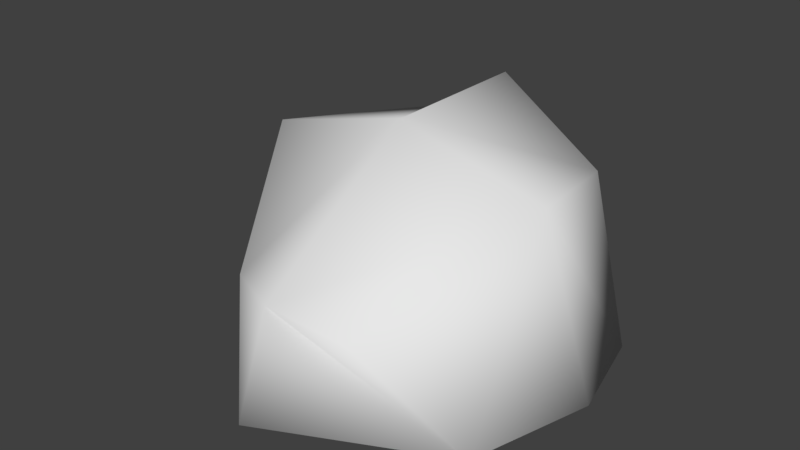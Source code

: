 # Source: rock002.blend  (saved by Blender 2.78.0; exported with 4.5.12 LTS)
import bpy
from mathutils import Matrix  # noqa: F401  (used for matrix-valued properties, if any)

bpy.ops.wm.read_factory_settings(use_empty=True)
scene = bpy.context.scene
scene.name = 'Scene'

# ---- collections
col_collection_1 = bpy.data.collections.new('Collection 1'); scene.collection.children.link(col_collection_1)

# ---- world
world_world = bpy.data.worlds.new('World'); scene.world = world_world
world_world.color = (0.05088, 0.05088, 0.05088)
world_world.use_sun_shadow = False
world_world.sun_shadow_jitter_overblur = 0.0
world_world.cycles.sampling_method = 'MANUAL'

# ---- meshes
me_cube = bpy.data.meshes.new('Cube')
me_cube.from_pydata([(-0.4746, -0.5257, 0.309), (-0.3729, 0.7503, 0.7489), (0.3757, -0.7809, 0.4167), (0.5674, 0.6913, 0.6841), (-0.7058, 0.0, 0.8158), (-0.8527, 0.6826, 0.0), (0.0, 0.7657, 1.0), (0.8856, 0.4738, 0.0), (0.7408, 0.0, 0.8152), (0.8331, -0.5916, 0.0), (0.0, -0.8211, 0.4695), (0.0, 0.0, 1.0), (0.0, -1.0, 0.0), (1.0, 0.0, 0.0), (0.0, 1.0, 0.0), (-1.0, 0.0, 0.0)], [], [(4, 5, 15), (14, 3, 7), (8, 9, 13), (0, 12, 10), (11, 0, 10), (8, 11, 10, 2), (3, 11, 8), (1, 11, 6), (9, 2, 10, 12), (7, 3, 8, 13), (5, 1, 6, 14), (0, 4, 15), (15, 12, 0), (9, 12, 15, 5, 14, 7, 13), (14, 6, 3), (1, 4, 11), (11, 4, 0), (3, 6, 11), (4, 1, 5), (8, 2, 9)])
me_cube.polygons.foreach_set('use_smooth', [True] * 20)
me_cube.use_remesh_preserve_volume = False
me_cube.use_remesh_preserve_attributes = False
me_cube.use_mirror_vertex_groups = False
me_cube.update()

# ---- objects
ob_cube = bpy.data.objects.new('Cube', me_cube)

# ---- transforms, parenting, visibility, modifiers, constraints
ob_cube.location = (0.0, 0.0, 0.0)
ob_cube.lineart.crease_threshold = 0.0

# ---- collection membership
col_collection_1.objects.link(ob_cube)

# ---- scene / render settings (as saved in the file)
scene.frame_start = 1; scene.frame_end = 250; scene.frame_set(1)
scene.render.engine = 'BLENDER_EEVEE_NEXT'
scene.render.resolution_percentage = 50
scene.render.dither_intensity = 0.0
scene.cycles.use_denoising = False
scene.cycles.samples = 128
scene.cycles.sampling_pattern = 'TABULATED_SOBOL'
scene.cycles.light_sampling_threshold = 0.0
scene.cycles.use_adaptive_sampling = False
scene.cycles.use_light_tree = False
scene.cycles.blur_glossy = 0.0
scene.cycles.sample_clamp_indirect = 0.0
scene.view_settings.view_transform = 'Standard'
bpy.context.view_layer.update()

# ---- added for rendering (the .blend has no active camera and no usable light): camera, sun
cam_auto = bpy.data.cameras.new('AutoCamera')
cam_auto.lens = 50.0
cam_auto.sensor_width = 36.0
cam_auto.clip_end = 1000.0
ob_auto_camera = bpy.data.objects.new('AutoCamera', cam_auto)
scene.collection.objects.link(ob_auto_camera)
ob_auto_camera.location = (2.77567, -3.33081, 2.72054)
ob_auto_camera.rotation_euler = (1.09748, -7.21219e-08, 0.694738)
scene.camera = ob_auto_camera
light_auto_sun = bpy.data.lights.new('AutoSun', 'SUN')
light_auto_sun.energy = 3.0
light_auto_sun.angle = 0.0523599
ob_auto_sun = bpy.data.objects.new('AutoSun', light_auto_sun)
scene.collection.objects.link(ob_auto_sun)
ob_auto_sun.rotation_euler = (0.872665, 0.174533, 0.523599)
bpy.context.view_layer.update()

